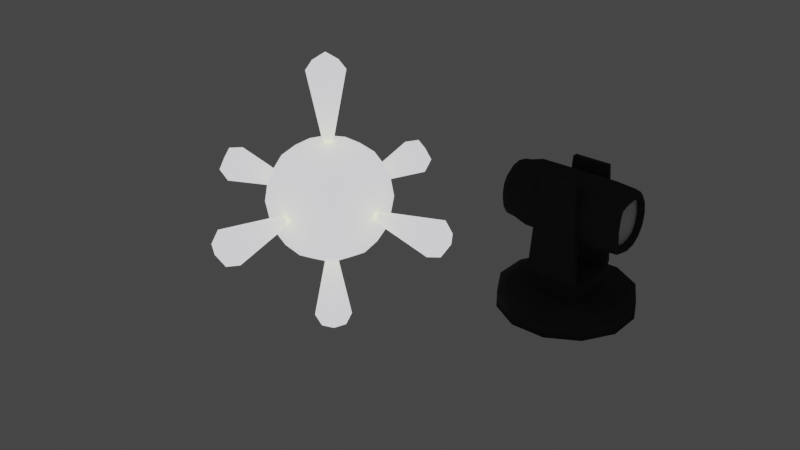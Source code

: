 # Source: lightModels.blend  (saved by Blender 2.91.10; exported with 4.5.12 LTS)
import bpy
from mathutils import Matrix  # noqa: F401  (used for matrix-valued properties, if any)

bpy.ops.wm.read_factory_settings(use_empty=True)
scene = bpy.context.scene
scene.name = 'Scene'

# ---- collections
col_collection = bpy.data.collections.new('Collection'); scene.collection.children.link(col_collection)

# ---- materials (node trees are filled in below, after node groups)
mat_material_003 = bpy.data.materials.new('Material.003')
mat_material_003.surface_render_method = 'BLENDED'
mat_material_003.blend_method = 'BLEND'
mat_material_003.use_transparency_overlap = False
mat_material_003.show_transparent_back = False
mat_material_003.use_transparent_shadow = False
mat_material_003.diffuse_color = (1.0, 0.9323, 0.09136, 0.4571)
mat_material_003.roughness = 1.0
mat_material_003.specular_intensity = 0.0
mat_material_001 = bpy.data.materials.new('Material.001')
mat_material_001.use_transparent_shadow = False
mat_material_001.diffuse_color = (0.05222, 0.05222, 0.05222, 1.0)
mat_material_002 = bpy.data.materials.new('Material.002')
mat_material_002.surface_render_method = 'BLENDED'
mat_material_002.blend_method = 'BLEND'
mat_material_002.use_transparent_shadow = False

# ---- material node trees
mat_material_003.use_nodes = True; mat_material_003.node_tree.nodes.clear()
_N = mat_material_003.node_tree.nodes; _L = mat_material_003.node_tree.links
n0 = _N.new('ShaderNodeBsdfPrincipled'); n0.name = 'Principled BSDF'; n0.location = (10, 300)
n0.distribution = 'GGX'
n0.subsurface_method = 'BURLEY'
n0.inputs[0].default_value = (0.8, 0.7776, 0.03363, 0.5357)
n0.inputs[3].default_value = 1.45
n0.inputs[27].default_value = (0.8941, 0.9004, 1.0, 1.0)
n0.inputs[28].default_value = 1.0
n1 = _N.new('ShaderNodeOutputMaterial'); n1.name = 'Material Output'; n1.location = (300, 300)
_L.new(n0.outputs[0], n1.inputs[0])
n1.is_active_output = True

# ---- world
world_world = bpy.data.worlds.new('World'); scene.world = world_world
world_world.use_nodes = True; world_world.node_tree.nodes.clear()
_N = world_world.node_tree.nodes; _L = world_world.node_tree.links
n0 = _N.new('ShaderNodeOutputWorld'); n0.name = 'World Output'; n0.location = (300, 300)
n1 = _N.new('ShaderNodeBackground'); n1.name = 'Background'; n1.location = (10, 300)
n1.inputs[0].default_value = (0.05088, 0.05088, 0.05088, 1.0)
_L.new(n1.outputs[0], n0.inputs[0])
n0.is_active_output = True
world_world.color = (0.05088, 0.05088, 0.05088)
world_world.use_sun_shadow = False
world_world.sun_shadow_jitter_overblur = 0.0

# ---- meshes
me_cube_001 = bpy.data.meshes.new('Cube.001')
me_cube_001.from_pydata([(-0.6203, -0.6203, -0.6203), (-0.6203, -0.6203, 0.6203), (-0.6203, 0.6203, -0.6203), (-0.6203, 0.6203, 0.6203), (0.6203, -0.6203, -0.6203), (0.6203, -0.6203, 0.6203), (0.6203, 0.6203, -0.6203), (0.6203, 0.6203, 0.6203), (-0.71, 0.3703, -0.71), (-0.756, -3.606e-09, -0.756), (-0.71, -0.3703, -0.71), (-0.71, -0.71, -0.3703), (-0.756, -0.756, -6.033e-09), (-0.71, -0.71, 0.3703), (-0.71, -0.3703, 0.71), (-0.756, -2.89e-09, 0.756), (-0.71, 0.3703, 0.71), (-0.71, 0.71, 0.3703), (-0.756, 0.756, -1.16e-08), (-0.71, 0.71, -0.3703), (0.3703, 0.71, -0.71), (3.34e-09, 0.756, -0.756), (-0.3703, 0.71, -0.71), (-0.3703, 0.71, 0.71), (-1.806e-09, 0.756, 0.756), (0.3703, 0.71, 0.71), (0.71, 0.71, 0.3703), (0.756, 0.756, -1.455e-08), (0.71, 0.71, -0.3703), (0.71, -0.3703, -0.71), (0.756, -7.695e-09, -0.756), (0.71, 0.3703, -0.71), (0.71, 0.3703, 0.71), (0.756, 2.511e-09, 0.756), (0.71, -0.3703, 0.71), (0.71, -0.71, 0.3703), (0.756, -0.756, -1.455e-08), (0.71, -0.71, -0.3703), (-0.3703, -0.71, -0.71), (1.359e-09, -0.756, -0.756), (0.3703, -0.71, -0.71), (0.3703, -0.71, 0.71), (-4.356e-09, -0.756, 0.756), (-0.3703, -0.71, 0.71), (-0.9013, -0.3947, -0.3947), (-0.9674, -0.4157, -1.05e-08), (-0.9013, -0.3947, 0.3947), (-0.9674, -2.919e-08, -0.4157), (-1.039, -4.394e-08, 1.258e-08), (-0.9674, -3.489e-08, 0.4157), (-0.9013, 0.3947, -0.3947), (-0.9674, 0.4157, 8.539e-09), (-0.9013, 0.3947, 0.3947), (-0.3947, 0.9013, -0.3947), (-0.4157, 0.9674, -1.091e-08), (-0.3947, 0.9013, 0.3947), (-1.037e-08, 0.9674, -0.4157), (-7.657e-09, 1.039, 1.009e-08), (-1.816e-08, 0.9674, 0.4157), (0.3947, 0.9013, -0.3947), (0.4157, 0.9674, 4.37e-09), (0.3947, 0.9013, 0.3947), (0.9013, 0.3947, -0.3947), (0.9674, 0.4157, -1.091e-08), (0.9013, 0.3947, 0.3947), (0.9674, 6.877e-09, -0.4157), (1.039, 5.832e-09, 1.009e-08), (0.9674, 1.633e-08, 0.4157), (0.9013, -0.3947, -0.3947), (0.9674, -0.4157, 4.37e-09), (0.9013, -0.3947, 0.3947), (0.3947, -0.9013, -0.3947), (0.4157, -0.9674, -1.091e-08), (0.3947, -0.9013, 0.3947), (8.231e-09, -0.9674, -0.4157), (5.102e-09, -1.039, 1.009e-08), (1.477e-08, -0.9674, 0.4157), (-0.3947, -0.9013, -0.3947), (-0.4157, -0.9674, 6.606e-09), (-0.3947, -0.9013, 0.3947), (-0.3947, 0.3947, -0.9013), (-5.198e-09, 0.4157, -0.9674), (0.3947, 0.3947, -0.9013), (-0.4157, 2.446e-08, -0.9674), (1.912e-09, 1.916e-08, -1.039), (0.4157, 1.133e-08, -0.9674), (-0.3947, -0.3947, -0.9013), (1.787e-08, -0.4157, -0.9674), (0.3947, -0.3947, -0.9013), (0.3947, 0.3947, 0.9013), (6.945e-09, 0.4157, 0.9674), (-0.3947, 0.3947, 0.9013), (0.4157, 2.237e-08, 0.9674), (-2.309e-08, 1.643e-08, 1.039), (-0.4157, 2.105e-08, 0.9674), (0.3947, -0.3947, 0.9013), (-2.685e-08, -0.4157, 0.9674), (-0.3947, -0.3947, 0.9013)], [], [(44, 45, 48, 47), (45, 46, 49, 48), (47, 48, 51, 50), (48, 49, 52, 51), (0, 11, 44, 10), (11, 12, 45, 44), (12, 13, 46, 45), (13, 1, 14, 46), (46, 14, 15, 49), (49, 15, 16, 52), (52, 16, 3, 17), (51, 52, 17, 18), (50, 51, 18, 19), (8, 50, 19, 2), (9, 47, 50, 8), (10, 44, 47, 9), (53, 54, 57, 56), (54, 55, 58, 57), (56, 57, 60, 59), (57, 58, 61, 60), (2, 19, 53, 22), (19, 18, 54, 53), (18, 17, 55, 54), (17, 3, 23, 55), (55, 23, 24, 58), (58, 24, 25, 61), (61, 25, 7, 26), (60, 61, 26, 27), (59, 60, 27, 28), (20, 59, 28, 6), (21, 56, 59, 20), (22, 53, 56, 21), (62, 63, 66, 65), (63, 64, 67, 66), (65, 66, 69, 68), (66, 67, 70, 69), (6, 28, 62, 31), (28, 27, 63, 62), (27, 26, 64, 63), (26, 7, 32, 64), (64, 32, 33, 67), (67, 33, 34, 70), (70, 34, 5, 35), (69, 70, 35, 36), (68, 69, 36, 37), (29, 68, 37, 4), (30, 65, 68, 29), (31, 62, 65, 30), (71, 72, 75, 74), (72, 73, 76, 75), (74, 75, 78, 77), (75, 76, 79, 78), (4, 37, 71, 40), (37, 36, 72, 71), (36, 35, 73, 72), (35, 5, 41, 73), (73, 41, 42, 76), (76, 42, 43, 79), (79, 43, 1, 13), (78, 79, 13, 12), (77, 78, 12, 11), (38, 77, 11, 0), (39, 74, 77, 38), (40, 71, 74, 39), (80, 81, 84, 83), (81, 82, 85, 84), (83, 84, 87, 86), (84, 85, 88, 87), (2, 22, 80, 8), (22, 21, 81, 80), (21, 20, 82, 81), (20, 6, 31, 82), (82, 31, 30, 85), (85, 30, 29, 88), (88, 29, 4, 40), (87, 88, 40, 39), (86, 87, 39, 38), (10, 86, 38, 0), (9, 83, 86, 10), (8, 80, 83, 9), (89, 90, 93, 92), (90, 91, 94, 93), (92, 93, 96, 95), (93, 94, 97, 96), (7, 25, 89, 32), (25, 24, 90, 89), (24, 23, 91, 90), (23, 3, 16, 91), (91, 16, 15, 94), (94, 15, 14, 97), (97, 14, 1, 43), (96, 97, 43, 42), (95, 96, 42, 41), (34, 95, 41, 5), (33, 92, 95, 34), (32, 89, 92, 33)])
me_cube_001.polygons.foreach_set('use_smooth', [True] * 96)
_uv = me_cube_001.uv_layers.new(name='UVMap')
_uv.uv.foreach_set('vector', [0.4375, 0.0625, 0.5, 0.0625, 0.5, 0.125, 0.4375, 0.125, 0.5, 0.0625, 0.5625, 0.0625, 0.5625, 0.125, 0.5, 0.125, 0.4375, 0.125, 0.5, 0.125, 0.5, 0.1875, 0.4375, 0.1875, 0.5, 0.125, 0.5625, 0.125, 0.5625, 0.1875, 0.5, 0.1875, 0.375, 0.0, 0.4375, 0.0, 0.4375, 0.0625, 0.375, 0.0625, 0.4375, 0.0, 0.5, 0.0, 0.5, 0.0625, 0.4375, 0.0625, 0.5, 0.0, 0.5625, 0.0, 0.5625, 0.0625, 0.5, 0.0625, 0.5625, 0.0, 0.625, 0.0, 0.625, 0.0625, 0.5625, 0.0625, 0.5625, 0.0625, 0.625, 0.0625, 0.625, 0.125, 0.5625, 0.125, 0.5625, 0.125, 0.625, 0.125, 0.625, 0.1875, 0.5625, 0.1875, 0.5625, 0.1875, 0.625, 0.1875, 0.625, 0.25, 0.5625, 0.25, 0.5, 0.1875, 0.5625, 0.1875, 0.5625, 0.25, 0.5, 0.25, 0.4375, 0.1875, 0.5, 0.1875, 0.5, 0.25, 0.4375, 0.25, 0.375, 0.1875, 0.4375, 0.1875, 0.4375, 0.25, 0.375, 0.25, 0.375, 0.125, 0.4375, 0.125, 0.4375, 0.1875, 0.375, 0.1875, 0.375, 0.0625, 0.4375, 0.0625, 0.4375, 0.125, 0.375, 0.125, 0.4372, 0.3121, 0.5, 0.3123, 0.5, 0.3733, 0.4349, 0.3722, 0.5, 0.3123, 0.5628, 0.3121, 0.5651, 0.3722, 0.5, 0.3733, 0.4349, 0.3722, 0.5, 0.3733, 0.5, 0.4325, 0.4296, 0.429, 0.5, 0.3733, 0.5651, 0.3722, 0.5704, 0.429, 0.5, 0.4325, 0.375, 0.25, 0.4375, 0.25, 0.4372, 0.3121, 0.3743, 0.3118, 0.4375, 0.25, 0.5, 0.25, 0.5, 0.3123, 0.4372, 0.3121, 0.5, 0.25, 0.5625, 0.25, 0.5628, 0.3121, 0.5, 0.3123, 0.5625, 0.25, 0.625, 0.25, 0.6257, 0.3118, 0.5628, 0.3121, 0.5628, 0.3121, 0.6257, 0.3118, 0.6302, 0.3698, 0.5651, 0.3722, 0.5651, 0.3722, 0.6302, 0.3698, 0.6426, 0.4199, 0.5704, 0.429, 0.5704, 0.429, 0.6426, 0.4199, 0.6667, 0.4583, 0.5745, 0.4871, 0.5, 0.4325, 0.5704, 0.429, 0.5745, 0.4871, 0.5, 0.4931, 0.4296, 0.429, 0.5, 0.4325, 0.5, 0.4931, 0.4255, 0.4871, 0.3574, 0.4199, 0.4296, 0.429, 0.4255, 0.4871, 0.3333, 0.4583, 0.3698, 0.3698, 0.4349, 0.3722, 0.4296, 0.429, 0.3574, 0.4199, 0.3743, 0.3118, 0.4372, 0.3121, 0.4349, 0.3722, 0.3698, 0.3698, 0.4297, 0.5547, 0.5, 0.5577, 0.5, 0.625, 0.4327, 0.625, 0.5, 0.5577, 0.5703, 0.5547, 0.5673, 0.625, 0.5, 0.625, 0.4327, 0.625, 0.5, 0.625, 0.5, 0.6923, 0.4297, 0.6953, 0.5, 0.625, 0.5673, 0.625, 0.5703, 0.6953, 0.5, 0.6923, 0.3333, 0.4583, 0.4255, 0.4871, 0.4297, 0.5547, 0.3621, 0.5505, 0.4255, 0.4871, 0.5, 0.4931, 0.5, 0.5577, 0.4297, 0.5547, 0.5, 0.4931, 0.5745, 0.4871, 0.5703, 0.5547, 0.5, 0.5577, 0.5745, 0.4871, 0.6667, 0.4583, 0.6379, 0.5505, 0.5703, 0.5547, 0.5703, 0.5547, 0.6379, 0.5505, 0.6319, 0.625, 0.5673, 0.625, 0.5673, 0.625, 0.6319, 0.625, 0.6379, 0.6995, 0.5703, 0.6953, 0.5703, 0.6953, 0.6379, 0.6995, 0.6667, 0.7917, 0.5745, 0.7629, 0.5, 0.6923, 0.5703, 0.6953, 0.5745, 0.7629, 0.5, 0.7569, 0.4297, 0.6953, 0.5, 0.6923, 0.5, 0.7569, 0.4255, 0.7629, 0.3621, 0.6995, 0.4297, 0.6953, 0.4255, 0.7629, 0.3333, 0.7917, 0.3681, 0.625, 0.4327, 0.625, 0.4297, 0.6953, 0.3621, 0.6995, 0.3621, 0.5505, 0.4297, 0.5547, 0.4327, 0.625, 0.3681, 0.625, 0.4296, 0.821, 0.5, 0.8175, 0.5, 0.8767, 0.4349, 0.8778, 0.5, 0.8175, 0.5704, 0.821, 0.5651, 0.8778, 0.5, 0.8767, 0.4349, 0.8778, 0.5, 0.8767, 0.5, 0.9377, 0.4372, 0.9379, 0.5, 0.8767, 0.5651, 0.8778, 0.5628, 0.9379, 0.5, 0.9377, 0.3333, 0.7917, 0.4255, 0.7629, 0.4296, 0.821, 0.3574, 0.8301, 0.4255, 0.7629, 0.5, 0.7569, 0.5, 0.8175, 0.4296, 0.821, 0.5, 0.7569, 0.5745, 0.7629, 0.5704, 0.821, 0.5, 0.8175, 0.5745, 0.7629, 0.6667, 0.7917, 0.6426, 0.8301, 0.5704, 0.821, 0.5704, 0.821, 0.6426, 0.8301, 0.6302, 0.8802, 0.5651, 0.8778, 0.5651, 0.8778, 0.6302, 0.8802, 0.6257, 0.9382, 0.5628, 0.9379, 0.5628, 0.9379, 0.6257, 0.9382, 0.625, 1.0, 0.5625, 1.0, 0.5, 0.9377, 0.5628, 0.9379, 0.5625, 1.0, 0.5, 1.0, 0.4372, 0.9379, 0.5, 0.9377, 0.5, 1.0, 0.4375, 1.0, 0.3743, 0.9382, 0.4372, 0.9379, 0.4375, 1.0, 0.375, 1.0, 0.3698, 0.8802, 0.4349, 0.8778, 0.4372, 0.9379, 0.3743, 0.9382, 0.3574, 0.8301, 0.4296, 0.821, 0.4349, 0.8778, 0.3698, 0.8802, 0.1871, 0.5622, 0.2472, 0.5599, 0.2483, 0.625, 0.1873, 0.625, 0.2472, 0.5599, 0.304, 0.5546, 0.3075, 0.625, 0.2483, 0.625, 0.1873, 0.625, 0.2483, 0.625, 0.2472, 0.6901, 0.1871, 0.6878, 0.2483, 0.625, 0.3075, 0.625, 0.304, 0.6954, 0.2472, 0.6901, 0.125, 0.5, 0.1868, 0.4993, 0.1871, 0.5622, 0.125, 0.5625, 0.1868, 0.4993, 0.2448, 0.4948, 0.2472, 0.5599, 0.1871, 0.5622, 0.2448, 0.4948, 0.2949, 0.4824, 0.304, 0.5546, 0.2472, 0.5599, 0.2949, 0.4824, 0.3333, 0.4583, 0.3621, 0.5505, 0.304, 0.5546, 0.304, 0.5546, 0.3621, 0.5505, 0.3681, 0.625, 0.3075, 0.625, 0.3075, 0.625, 0.3681, 0.625, 0.3621, 0.6995, 0.304, 0.6954, 0.304, 0.6954, 0.3621, 0.6995, 0.3333, 0.7917, 0.2949, 0.7676, 0.2472, 0.6901, 0.304, 0.6954, 0.2949, 0.7676, 0.2448, 0.7552, 0.1871, 0.6878, 0.2472, 0.6901, 0.2448, 0.7552, 0.1868, 0.7507, 0.125, 0.6875, 0.1871, 0.6878, 0.1868, 0.7507, 0.125, 0.75, 0.125, 0.625, 0.1873, 0.625, 0.1871, 0.6878, 0.125, 0.6875, 0.125, 0.5625, 0.1871, 0.5622, 0.1873, 0.625, 0.125, 0.625, 0.696, 0.5546, 0.7528, 0.5599, 0.7517, 0.625, 0.6925, 0.625, 0.7528, 0.5599, 0.8129, 0.5622, 0.8127, 0.625, 0.7517, 0.625, 0.6925, 0.625, 0.7517, 0.625, 0.7528, 0.6901, 0.696, 0.6954, 0.7517, 0.625, 0.8127, 0.625, 0.8129, 0.6878, 0.7528, 0.6901, 0.6667, 0.4583, 0.7051, 0.4824, 0.696, 0.5546, 0.6379, 0.5505, 0.7051, 0.4824, 0.7552, 0.4948, 0.7528, 0.5599, 0.696, 0.5546, 0.7552, 0.4948, 0.8132, 0.4993, 0.8129, 0.5622, 0.7528, 0.5599, 0.8132, 0.4993, 0.875, 0.5, 0.875, 0.5625, 0.8129, 0.5622, 0.8129, 0.5622, 0.875, 0.5625, 0.875, 0.625, 0.8127, 0.625, 0.8127, 0.625, 0.875, 0.625, 0.875, 0.6875, 0.8129, 0.6878, 0.8129, 0.6878, 0.875, 0.6875, 0.875, 0.75, 0.8132, 0.7507, 0.7528, 0.6901, 0.8129, 0.6878, 0.8132, 0.7507, 0.7552, 0.7552, 0.696, 0.6954, 0.7528, 0.6901, 0.7552, 0.7552, 0.7051, 0.7676, 0.6379, 0.6995, 0.696, 0.6954, 0.7051, 0.7676, 0.6667, 0.7917, 0.6319, 0.625, 0.6925, 0.625, 0.696, 0.6954, 0.6379, 0.6995, 0.6379, 0.5505, 0.696, 0.5546, 0.6925, 0.625, 0.6319, 0.625])
me_cube_001.materials.append(mat_material_003)
me_cube_001.use_remesh_fix_poles = True
me_cube_001.use_remesh_preserve_attributes = False
me_cube_001.use_mirror_vertex_groups = False
me_cube_001.update()
me_cube_006 = bpy.data.meshes.new('Cube.006')
me_cube_006.from_pydata([(-0.08756, -0.08756, 0.03771), (-0.2678, -0.2678, 1.355), (-0.08756, 0.08756, 0.03771), (0.08756, -0.08756, 0.03771), (0.2678, -0.2678, 1.355), (0.08756, 0.08756, 0.03771), (0.2678, 0.2678, 1.355), (-0.2678, 0.2678, 1.355), (-0.1015, -9.691e-09, 0.008897), (4.865e-08, -0.1015, 0.008897), (0.1015, -1.249e-08, 0.008897), (5.218e-08, 0.1015, 0.008897), (-4.657e-10, 0.3468, 1.466), (0.3468, -7.218e-09, 1.466), (-0.3468, 6.985e-10, 1.466), (-8.848e-09, -0.3468, 1.466), (0.0, 1.63e-09, 1.698), (3.078e-08, -9.118e-09, -0.2086)], [], [(17, 9, 0, 8), (0, 9, 15, 1), (14, 8, 0, 1), (4, 15, 9, 3), (11, 12, 6, 5), (6, 12, 16, 13), (12, 7, 14, 16), (17, 10, 3, 9), (4, 3, 10, 13), (6, 13, 10, 5), (11, 17, 8, 2), (2, 8, 14, 7), (4, 13, 16, 15), (16, 14, 1, 15), (17, 11, 5, 10), (7, 12, 11, 2)])
me_cube_006.polygons.foreach_set('use_smooth', [True] * 16)
_uv = me_cube_006.uv_layers.new(name='UVMap')
_uv.uv.foreach_set('vector', [0.75, 0.625, 0.75, 0.6739, 0.7836, 0.6564, 0.8026, 0.625, 0.8287, 0.7555, 0.75, 0.6739, 0.75, 0.7012, 0.8125, 0.6875, 0.8262, 0.625, 0.8026, 0.625, 0.7836, 0.6564, 0.8125, 0.6875, 0.6875, 0.6875, 0.75, 0.7012, 0.75, 0.6776, 0.7186, 0.6586, 0.75, 0.5761, 0.75, 0.5488, 0.6875, 0.5625, 0.6713, 0.4945, 0.6875, 0.5625, 0.75, 0.5488, 0.75, 0.625, 0.6738, 0.625, 0.75, 0.5488, 0.8125, 0.5625, 0.8262, 0.625, 0.75, 0.625, 0.75, 0.625, 0.7011, 0.625, 0.7186, 0.6586, 0.75, 0.6776, 0.6875, 0.6875, 0.6195, 0.7037, 0.7011, 0.625, 0.6738, 0.625, 0.6875, 0.5625, 0.6738, 0.625, 0.6974, 0.625, 0.7164, 0.5936, 0.75, 0.5724, 0.75, 0.625, 0.7989, 0.625, 0.7814, 0.5914, 0.8805, 0.5463, 0.7989, 0.625, 0.8262, 0.625, 0.8125, 0.5625, 0.6875, 0.6875, 0.6738, 0.625, 0.75, 0.625, 0.75, 0.7012, 0.75, 0.625, 0.8262, 0.625, 0.8125, 0.6875, 0.75, 0.7012, 0.75, 0.625, 0.75, 0.5761, 0.7164, 0.5936, 0.6974, 0.625, 0.8125, 0.5625, 0.75, 0.5488, 0.75, 0.5724, 0.7814, 0.5914])
me_cube_006.materials.append(mat_material_003)
me_cube_006.use_remesh_fix_poles = True
me_cube_006.use_remesh_preserve_attributes = False
me_cube_006.use_mirror_vertex_groups = False
me_cube_006.update()
me_cylinder = bpy.data.meshes.new('Cylinder')
me_cylinder.from_pydata([(-0.2561, 0.9667, -0.1039), (0.2616, 0.9652, -0.1039), (0.7091, 0.7051, -0.1039), (0.9667, 0.2561, -0.1039), (0.9652, -0.2616, -0.1039), (0.7051, -0.7091, -0.1039), (0.2561, -0.9667, -0.1039), (-0.2616, -0.9652, -0.1039), (-0.7091, -0.7051, -0.1039), (-0.9667, -0.2561, -0.1039), (-0.9652, 0.2616, -0.1039), (-0.7051, 0.7091, -0.1039), (0.3777, 0.3525, 1.0), (0.3757, -0.3546, 1.0), (-0.3757, 0.3546, 1.0), (-0.3777, -0.3525, 1.0), (-0.3777, -0.3525, 1.465), (-0.3757, 0.3546, 1.465), (0.3777, 0.3525, 1.465), (0.3757, -0.3546, 1.465), (-0.3757, 0.3546, 1.931), (0.3777, 0.3525, 1.931), (0.3757, -0.3546, 1.931), (-0.3777, -0.3525, 1.931), (-0.3753, 0.3896, 2.196), (0.378, 0.3878, 2.196), (-0.378, -0.3878, 2.196), (0.3753, -0.3896, 2.196), (-0.3782, -0.4708, 2.196), (-0.3751, 0.4726, 2.196), (0.3751, -0.4726, 2.196), (0.3782, 0.4708, 2.196), (-0.2726, 0.3691, 7.602), (0.2745, 0.3675, 7.602), (-0.2745, -0.3675, 7.602), (0.2726, -0.3691, 7.602), (-0.2724, 0.4478, 7.602), (0.2747, 0.446, 7.602), (-0.2747, -0.446, 7.602), (0.2724, -0.4478, 7.602), (-0.2561, 0.9667, 0.8618), (-0.2874, 0.8064, 1.0), (0.292, 0.8047, 1.0), (0.2616, 0.9652, 0.8618), (0.6159, 0.6158, 1.0), (0.7091, 0.7051, 0.8618), (0.8079, 0.2821, 1.0), (0.9667, 0.2561, 0.8618), (0.8063, -0.2866, 1.0), (0.9652, -0.2616, 0.8618), (0.6124, -0.6193, 1.0), (0.7051, -0.7091, 0.8618), (0.2874, -0.8064, 1.0), (0.2561, -0.9667, 0.8618), (-0.292, -0.8047, 1.0), (-0.2616, -0.9652, 0.8618), (-0.6159, -0.6158, 1.0), (-0.7091, -0.7051, 0.8618), (-0.8079, -0.2821, 1.0), (-0.9667, -0.2561, 0.8618), (-0.8063, 0.2866, 1.0), (-0.9652, 0.2616, 0.8618), (-0.6124, 0.6193, 1.0), (-0.7051, 0.7091, 0.8618)], [], [(11, 63, 40, 0), (44, 42, 12, 46), (3, 47, 49, 4), (46, 12, 13, 48), (48, 13, 52, 50), (6, 53, 55, 7), (13, 15, 54, 52), (15, 58, 56, 54), (9, 59, 61, 10), (14, 60, 58, 15), (2, 45, 47, 3), (41, 62, 60, 14), (0, 1, 2, 3, 4, 5, 6, 7, 8, 9, 10, 11), (0, 40, 43, 1), (1, 43, 45, 2), (4, 49, 51, 5), (19, 18, 21, 22), (10, 61, 63, 11), (5, 51, 53, 6), (7, 55, 57, 8), (8, 57, 59, 9), (13, 12, 18, 19), (22, 23, 26, 27), (20, 21, 25, 24), (17, 16, 23, 20), (15, 13, 19, 16), (12, 14, 17, 18), (14, 15, 16, 17), (21, 20, 23, 22), (16, 19, 30, 28), (18, 17, 29, 31), (17, 20, 24, 29), (19, 22, 27, 30), (21, 18, 31, 25), (23, 16, 28, 26), (28, 30, 39, 38), (25, 31, 37, 33), (32, 33, 37, 36), (35, 34, 38, 39), (24, 25, 33, 32), (29, 24, 32, 36), (31, 29, 36, 37), (26, 28, 38, 34), (27, 26, 34, 35), (30, 27, 35, 39), (43, 40, 41, 42), (45, 43, 42, 44), (47, 45, 44, 46), (49, 47, 46, 48), (51, 49, 48, 50), (53, 51, 50, 52), (55, 53, 52, 54), (57, 55, 54, 56), (59, 57, 56, 58), (61, 59, 58, 60), (63, 61, 60, 62), (40, 63, 62, 41), (42, 41, 14, 12)])
me_cylinder.polygons.foreach_set('use_smooth', [1, 0, 1, 0, 0, 1, 0, 0, 1, 0, 1, 0, 0, 1, 1, 1, 0, 1, 1, 1, 1, 0, 0, 0, 0, 0, 0, 0, 0, 0, 0, 0, 0, 0, 0, 0, 0, 0, 0, 0, 0, 0, 0, 0, 0, 1, 1, 1, 1, 1, 1, 1, 1, 1, 1, 1, 1, 0])
_uv = me_cylinder.uv_layers.new(name='UVMap')
_uv.uv.foreach_set('vector', [0.08333, 0.724, 0.08333, 0.9655, 7.451e-08, 0.9655, 7.451e-08, 0.724, 0.8024, 1.0, 0.8512, 1.0, 0.6667, 1.0, 0.7275, 1.0, 0.75, 0.724, 0.75, 0.9655, 0.6667, 0.9655, 0.6667, 0.724, 0.7275, 1.0, 0.6667, 1.0, 0.5833, 1.0, 0.6442, 1.0, 0.6442, 1.0, 0.5833, 1.0, 0.5218, 1.0, 0.5824, 1.0, 0.5, 0.724, 0.5, 0.9655, 0.4167, 0.9655, 0.4167, 0.724, 0.5833, 1.0, 0.5, 1.0, 0.4385, 1.0, 0.5218, 1.0, 0.3333, 1.0, 0.2725, 1.0, 0.3343, 1.0, 0.3948, 1.0, 0.25, 0.724, 0.25, 0.9655, 0.1667, 0.9655, 0.1667, 0.724, 0.25, 1.0, 0.1891, 1.0, 0.2725, 1.0, 0.3333, 1.0, 0.8333, 0.724, 0.8333, 0.9655, 0.75, 0.9655, 0.75, 0.724, 0.06547, 1.0, 0.1142, 1.0, 0.1891, 1.0, 0.25, 1.0, 0.75, 0.49, 0.87, 0.4578, 0.9578, 0.37, 0.99, 0.25, 0.9578, 0.13, 0.87, 0.04215, 0.75, 0.01, 0.63, 0.04215, 0.5422, 0.13, 0.51, 0.25, 0.5422, 0.37, 0.63, 0.4578, 1.0, 0.724, 1.0, 0.9655, 0.9167, 0.9655, 0.9167, 0.724, 0.9167, 0.724, 0.9167, 0.9655, 0.8333, 0.9655, 0.8333, 0.724, 0.6667, 0.724, 0.6667, 0.9655, 0.5833, 0.9655, 0.5833, 0.724, 0.5833, 1.0, 0.6667, 1.0, 0.6667, 1.0, 0.5833, 1.0, 0.1667, 0.724, 0.1667, 0.9655, 0.08333, 0.9655, 0.08333, 0.724, 0.5833, 0.724, 0.5833, 0.9655, 0.5, 0.9655, 0.5, 0.724, 0.4167, 0.724, 0.4167, 0.9655, 0.3333, 0.9655, 0.3333, 0.724, 0.3333, 0.724, 0.3333, 0.9655, 0.25, 0.9655, 0.25, 0.724, 0.5833, 1.0, 0.6667, 1.0, 0.6667, 1.0, 0.5833, 1.0, 0.5833, 1.0, 0.5, 1.0, 0.5, 1.0, 0.5833, 1.0, 0.5833, 1.0, 0.6667, 1.0, 0.6667, 1.0, 0.5833, 1.0, 0.25, 1.0, 0.3333, 1.0, 0.3333, 1.0, 0.25, 1.0, 0.5, 1.0, 0.5833, 1.0, 0.5833, 1.0, 0.5, 1.0, 0.6667, 1.0, 0.5833, 1.0, 0.5833, 1.0, 0.6667, 1.0, 0.25, 1.0, 0.3333, 1.0, 0.3333, 1.0, 0.25, 1.0, 0.6667, 1.0, 0.5833, 1.0, 0.5, 1.0, 0.5833, 1.0, 0.5, 1.0, 0.5833, 1.0, 0.5833, 1.0, 0.5, 1.0, 0.6667, 1.0, 0.5833, 1.0, 0.5833, 1.0, 0.6667, 1.0, 0.25, 1.0, 0.25, 1.0, 0.25, 1.0, 0.25, 1.0, 0.5833, 1.0, 0.5833, 1.0, 0.5833, 1.0, 0.5833, 1.0, 0.6667, 1.0, 0.6667, 1.0, 0.6667, 1.0, 0.6667, 1.0, 0.3333, 1.0, 0.3333, 1.0, 0.3333, 1.0, 0.3333, 1.0, 0.5, 1.0, 0.5833, 1.0, 0.5833, 1.0, 0.5, 1.0, 0.6667, 1.0, 0.6667, 1.0, 0.6667, 1.0, 0.6667, 1.0, 0.5833, 1.0, 0.6667, 1.0, 0.6667, 1.0, 0.5833, 1.0, 0.5833, 1.0, 0.5, 1.0, 0.5, 1.0, 0.5833, 1.0, 0.5833, 1.0, 0.6667, 1.0, 0.6667, 1.0, 0.5833, 1.0, 0.25, 1.0, 0.25, 1.0, 0.25, 1.0, 0.25, 1.0, 0.6667, 1.0, 0.5833, 1.0, 0.5833, 1.0, 0.6667, 1.0, 0.3333, 1.0, 0.3333, 1.0, 0.3333, 1.0, 0.3333, 1.0, 0.5833, 1.0, 0.5, 1.0, 0.5, 1.0, 0.5833, 1.0, 0.5833, 1.0, 0.5833, 1.0, 0.5833, 1.0, 0.5833, 1.0, 0.9167, 0.9655, 1.0, 0.9655, 0.8909, 1.0, 0.8512, 1.0, 0.8333, 0.9655, 0.9167, 0.9655, 0.8512, 1.0, 0.8024, 1.0, 0.75, 0.9655, 0.8333, 0.9655, 0.8024, 1.0, 0.7275, 1.0, 0.6667, 0.9655, 0.75, 0.9655, 0.7275, 1.0, 0.6442, 1.0, 0.5833, 0.9655, 0.6667, 0.9655, 0.6442, 1.0, 0.5824, 1.0, 0.5, 0.9655, 0.5833, 0.9655, 0.5824, 1.0, 0.5218, 1.0, 0.4167, 0.9655, 0.5, 0.9655, 0.5218, 1.0, 0.4385, 1.0, 0.3333, 0.9655, 0.4167, 0.9655, 0.3948, 1.0, 0.3343, 1.0, 0.25, 0.9655, 0.3333, 0.9655, 0.3343, 1.0, 0.2725, 1.0, 0.1667, 0.9655, 0.25, 0.9655, 0.2725, 1.0, 0.1891, 1.0, 0.08333, 0.9655, 0.1667, 0.9655, 0.1891, 1.0, 0.1142, 1.0, 7.451e-08, 0.9655, 0.08333, 0.9655, 0.1142, 1.0, 0.06547, 1.0, 0.8512, 1.0, 0.8909, 1.0, 0.5833, 1.0, 0.6667, 1.0])
me_cylinder.materials.append(mat_material_001)
me_cylinder.materials.append(mat_material_002)
me_cylinder.use_remesh_fix_poles = True
me_cylinder.use_remesh_preserve_attributes = False
me_cylinder.use_mirror_vertex_groups = False
me_cylinder.update()
me_cylinder_001 = bpy.data.meshes.new('Cylinder.001')
me_cylinder_001.from_pydata([(0.8929, 0.2589, 0.2708), (0.8929, 0.2574, -0.2715), (0.8929, -0.2583, -0.27), (0.8929, -0.2568, 0.2723), (0.5375, -0.2867, 0.3478), (0.5375, 0.289, 0.3459), (0.5375, 0.2873, -0.347), (0.5375, -0.2884, -0.3451), (-0.6349, 0.289, 0.3459), (-0.6349, 0.2873, -0.347), (-0.6349, -0.2867, 0.3478), (-0.6349, -0.2884, -0.3451), (0.8975, 0.3034, 0.1645), (0.8998, 0.3278, -0.0005229), (0.8975, 0.3025, -0.1654), (0.8975, 0.1552, -0.3161), (0.8998, -0.0006663, -0.3396), (0.8975, -0.1564, -0.3152), (0.8975, 0.1569, 0.316), (0.8998, 0.00126, 0.3404), (0.8975, -0.1546, 0.3169), (0.8975, -0.3019, 0.1662), (0.8998, -0.3272, 0.001333), (0.8975, -0.3028, -0.1637), (0.6779, -0.3116, 0.3409), (0.8251, -0.3137, 0.3324), (0.8757, -0.2879, 0.3051), (-0.8011, 0.273, 0.3087), (-0.9066, 0.2738, 0.2962), (-0.9711, 0.2084, 0.2174), (-0.8011, 0.2714, -0.3095), (-0.9066, 0.2722, -0.297), (-0.9711, 0.2072, -0.2182), (0.6779, -0.3135, -0.3383), (0.8251, -0.3156, -0.3298), (0.8757, -0.2896, -0.3027), (-0.3663, -0.2876, 0.3489), (-0.0486, -0.2879, 0.3492), (0.269, -0.2876, 0.3489), (0.8757, 0.2902, 0.3035), (0.8251, 0.3162, 0.3306), (0.6779, 0.3141, 0.3391), (0.8757, 0.2885, -0.3043), (0.8251, 0.3143, -0.3315), (0.6779, 0.3122, -0.3401), (-0.3663, -0.2893, -0.3462), (-0.0486, -0.2897, -0.3465), (0.269, -0.2893, -0.3462), (0.5375, 0.1793, -0.4439), (0.5375, -0.001054, -0.4763), (0.5375, -0.1813, -0.4428), (0.5375, -0.3712, -0.189), (0.5375, -0.3994, 0.001703), (0.5375, -0.3702, 0.1922), (0.5375, 0.3717, 0.1898), (0.5375, 0.4, -0.0008925), (0.5375, 0.3708, -0.1914), (0.5375, -0.1787, 0.4447), (0.5375, 0.001648, 0.4771), (0.5375, 0.1819, 0.4437), (0.269, 0.2899, 0.347), (-0.0486, 0.2903, 0.3473), (-0.3663, 0.2899, 0.347), (0.269, 0.2882, -0.3481), (-0.0486, 0.2885, -0.3484), (-0.3663, 0.2882, -0.3481), (-0.9711, -0.2064, 0.2185), (-0.9066, -0.2716, 0.2978), (-0.8011, -0.2708, 0.3103), (-0.9711, -0.2077, -0.217), (-0.9066, -0.2733, -0.2954), (-0.8011, -0.2724, -0.3079), (-0.6349, -0.1787, 0.4447), (-0.6349, 0.001648, 0.4771), (-0.6349, 0.1819, 0.4437), (-0.6349, 0.3717, 0.1898), (-0.6349, 0.4, -0.0008925), (-0.6349, 0.3708, -0.1914), (-0.6349, -0.3712, -0.189), (-0.6349, -0.3994, 0.001703), (-0.6349, -0.3702, 0.1922), (-0.6349, 0.1793, -0.4439), (-0.6349, -0.001054, -0.4763), (-0.6349, -0.1813, -0.4428), (-0.9736, -0.151, -0.1537), (-0.9745, -0.1634, 0.0006232), (-0.9736, -0.1501, 0.1549), (-0.9745, -0.0001002, -0.1658), (-0.9755, 0.0003699, 0.000159), (-0.9745, 0.00084, 0.1661), (-0.9736, 0.1508, -0.1546), (-0.9745, 0.1642, -0.0003052), (-0.9736, 0.1517, 0.1541), (0.6775, 0.1779, 0.4345), (0.6774, 0.00162, 0.4672), (0.6775, -0.1749, 0.4355), (0.8254, 0.1736, 0.424), (0.8257, 0.001588, 0.4561), (0.8254, -0.1706, 0.425), (0.8769, 0.161, 0.3866), (0.878, 0.001474, 0.4157), (0.8769, -0.1582, 0.3875), (0.6783, 0.4032, -0.1878), (0.6785, 0.435, -0.0008656), (0.6783, 0.4042, 0.1863), (0.8254, 0.4059, -0.1829), (0.8257, 0.438, -0.0008351), (0.8254, 0.4069, 0.1814), (0.8769, 0.3702, -0.1697), (0.878, 0.3994, -0.0007259), (0.8769, 0.3711, 0.1684), (0.6783, -0.4026, 0.1886), (0.6785, -0.4344, 0.001676), (0.6783, -0.4036, -0.1854), (0.8254, -0.4053, 0.1837), (0.8257, -0.4374, 0.001645), (0.8254, -0.4063, -0.1806), (0.8769, -0.3696, 0.1705), (0.878, -0.3988, 0.001536), (0.8769, -0.3705, -0.1676), (0.6775, -0.1773, -0.4337), (0.6774, -0.001026, -0.4664), (0.6775, 0.1755, -0.4347), (0.8254, -0.173, -0.4232), (0.8257, -0.0009942, -0.4553), (0.8254, 0.1712, -0.4242), (0.8769, -0.1604, -0.3858), (0.878, -0.0008796, -0.4149), (0.8769, 0.1588, -0.3867), (-0.3663, -0.1819, -0.4442), (-0.3663, -0.001058, -0.4778), (-0.3663, 0.1799, -0.4452), (-0.0486, -0.1821, -0.4447), (-0.0486, -0.001059, -0.4783), (-0.0486, 0.1801, -0.4457), (0.269, -0.1819, -0.4442), (0.269, -0.001058, -0.4778), (0.269, 0.1799, -0.4452), (-0.3663, -0.3714, 0.1928), (-0.3663, -0.4007, 0.001707), (-0.3663, -0.3724, -0.1896), (-0.0486, -0.3718, 0.193), (-0.0486, -0.4011, 0.001708), (-0.0486, -0.3727, -0.1897), (0.269, -0.3714, 0.1928), (0.269, -0.4007, 0.001707), (0.269, -0.3724, -0.1896), (-0.3663, 0.372, -0.192), (-0.3663, 0.4013, -0.0008967), (-0.3663, 0.3729, 0.1904), (-0.0486, 0.3724, -0.1922), (-0.0486, 0.4017, -0.000898), (-0.0486, 0.3733, 0.1906), (0.269, 0.372, -0.192), (0.269, 0.4013, -0.0008967), (0.269, 0.3729, 0.1904), (-0.3663, 0.1825, 0.445), (-0.3663, 0.001652, 0.4786), (-0.3663, -0.1793, 0.446), (-0.0486, 0.1826, 0.4455), (-0.0486, 0.001653, 0.4791), (-0.0486, -0.1795, 0.4465), (0.269, 0.1825, 0.445), (0.269, 0.001652, 0.4786), (0.269, -0.1793, 0.446), (-0.972, 0.1172, 0.2743), (-0.9726, 0.001206, 0.2953), (-0.972, -0.1149, 0.275), (-0.9069, 0.156, 0.3817), (-0.9072, 0.001461, 0.4112), (-0.9069, -0.1532, 0.3826), (-0.8012, 0.1523, 0.3984), (-0.8013, 0.001512, 0.4292), (-0.8012, -0.1495, 0.3993), (-0.972, 0.2628, -0.123), (-0.9726, 0.2836, -0.0006436), (-0.972, 0.2635, 0.1219), (-0.9069, 0.3526, -0.1637), (-0.9072, 0.3807, -0.0007115), (-0.9069, 0.3535, 0.1624), (-0.8012, 0.345, -0.1701), (-0.8013, 0.3724, -0.0007603), (-0.8012, 0.3458, 0.1688), (-0.972, -0.262, 0.1233), (-0.9726, -0.2829, 0.0009616), (-0.972, -0.2627, -0.1215), (-0.9069, -0.352, 0.1645), (-0.9072, -0.3801, 0.001522), (-0.9069, -0.3529, -0.1616), (-0.8012, -0.3444, 0.1709), (-0.8013, -0.3718, 0.001571), (-0.8012, -0.3452, -0.168), (-0.972, -0.1164, -0.274), (-0.9726, -0.0004663, -0.2949), (-0.972, 0.1156, -0.2747), (-0.9069, -0.1554, -0.3809), (-0.9072, -0.000867, -0.4104), (-0.9069, 0.1538, -0.3818), (-0.8012, -0.1517, -0.3976), (-0.8013, -0.000918, -0.4284), (-0.8012, 0.1501, -0.3985), (0.7887, 0.259, 0.2709), (0.7932, 0.3035, 0.1646), (0.7955, 0.3279, -0.0004473), (0.7932, 0.3026, -0.1653), (0.7887, 0.2575, -0.2714), (0.7932, 0.1553, -0.316), (0.7955, -0.0005715, -0.3395), (0.7932, -0.1563, -0.3151), (0.7887, -0.2582, -0.2699), (0.7932, 0.157, 0.3161), (0.7955, 0.001355, 0.3405), (0.7932, -0.1545, 0.317), (0.7887, -0.2567, 0.2724), (0.7932, -0.3018, 0.1663), (0.7955, -0.3271, 0.001409), (0.7932, -0.3027, -0.1636), (0.803, 0.1841, -0.1939), (0.8063, 0.218, -0.0001358), (0.803, 0.1852, 0.1938), (0.8063, -0.000244, -0.2239), (0.8091, -0.008694, -0.04345), (0.8063, 0.001028, 0.2249), (0.803, -0.1845, -0.1928), (0.8063, -0.2172, 0.001097), (0.803, -0.1834, 0.1948)], [], [(12, 0, 201, 202), (2, 17, 208, 209), (22, 23, 216, 215), (17, 16, 207, 208), (21, 22, 215, 214), (16, 15, 206, 207), (3, 21, 214, 213), (15, 1, 205, 206), (20, 3, 213, 212), (1, 14, 204, 205), (19, 20, 212, 211), (14, 13, 203, 204), (18, 19, 211, 210), (13, 12, 202, 203), (0, 18, 210, 201), (23, 2, 209, 216), (93, 94, 97, 96), (94, 95, 98, 97), (96, 97, 100, 99), (97, 98, 101, 100), (5, 59, 93, 41), (59, 58, 94, 93), (58, 57, 95, 94), (57, 4, 24, 95), (95, 24, 25, 98), (98, 25, 26, 101), (101, 26, 3, 20), (100, 101, 20, 19), (99, 100, 19, 18), (39, 99, 18, 0), (40, 96, 99, 39), (41, 93, 96, 40), (102, 103, 106, 105), (103, 104, 107, 106), (105, 106, 109, 108), (106, 107, 110, 109), (6, 56, 102, 44), (56, 55, 103, 102), (55, 54, 104, 103), (54, 5, 41, 104), (104, 41, 40, 107), (107, 40, 39, 110), (110, 39, 0, 12), (109, 110, 12, 13), (108, 109, 13, 14), (42, 108, 14, 1), (43, 105, 108, 42), (44, 102, 105, 43), (111, 112, 115, 114), (112, 113, 116, 115), (114, 115, 118, 117), (115, 116, 119, 118), (4, 53, 111, 24), (53, 52, 112, 111), (52, 51, 113, 112), (51, 7, 33, 113), (113, 33, 34, 116), (116, 34, 35, 119), (119, 35, 2, 23), (118, 119, 23, 22), (117, 118, 22, 21), (26, 117, 21, 3), (25, 114, 117, 26), (24, 111, 114, 25), (120, 121, 124, 123), (121, 122, 125, 124), (123, 124, 127, 126), (124, 125, 128, 127), (7, 50, 120, 33), (50, 49, 121, 120), (49, 48, 122, 121), (48, 6, 44, 122), (122, 44, 43, 125), (125, 43, 42, 128), (128, 42, 1, 15), (127, 128, 15, 16), (126, 127, 16, 17), (35, 126, 17, 2), (34, 123, 126, 35), (33, 120, 123, 34), (129, 130, 133, 132), (130, 131, 134, 133), (132, 133, 136, 135), (133, 134, 137, 136), (11, 83, 129, 45), (83, 82, 130, 129), (82, 81, 131, 130), (81, 9, 65, 131), (131, 65, 64, 134), (134, 64, 63, 137), (137, 63, 6, 48), (136, 137, 48, 49), (135, 136, 49, 50), (47, 135, 50, 7), (46, 132, 135, 47), (45, 129, 132, 46), (138, 139, 142, 141), (139, 140, 143, 142), (141, 142, 145, 144), (142, 143, 146, 145), (10, 80, 138, 36), (80, 79, 139, 138), (79, 78, 140, 139), (78, 11, 45, 140), (140, 45, 46, 143), (143, 46, 47, 146), (146, 47, 7, 51), (145, 146, 51, 52), (144, 145, 52, 53), (38, 144, 53, 4), (37, 141, 144, 38), (36, 138, 141, 37), (147, 148, 151, 150), (148, 149, 152, 151), (150, 151, 154, 153), (151, 152, 155, 154), (9, 77, 147, 65), (77, 76, 148, 147), (76, 75, 149, 148), (75, 8, 62, 149), (149, 62, 61, 152), (152, 61, 60, 155), (155, 60, 5, 54), (154, 155, 54, 55), (153, 154, 55, 56), (63, 153, 56, 6), (64, 150, 153, 63), (65, 147, 150, 64), (156, 157, 160, 159), (157, 158, 161, 160), (159, 160, 163, 162), (160, 161, 164, 163), (8, 74, 156, 62), (74, 73, 157, 156), (73, 72, 158, 157), (72, 10, 36, 158), (158, 36, 37, 161), (161, 37, 38, 164), (164, 38, 4, 57), (163, 164, 57, 58), (162, 163, 58, 59), (60, 162, 59, 5), (61, 159, 162, 60), (62, 156, 159, 61), (165, 166, 169, 168), (166, 167, 170, 169), (168, 169, 172, 171), (169, 170, 173, 172), (192, 69, 185, 84), (193, 192, 84, 87), (194, 193, 87, 90), (32, 194, 90, 174), (167, 66, 67, 170), (170, 67, 68, 173), (173, 68, 10, 72), (172, 173, 72, 73), (171, 172, 73, 74), (27, 171, 74, 8), (28, 168, 171, 27), (29, 165, 168, 28), (174, 175, 178, 177), (175, 176, 179, 178), (177, 178, 181, 180), (178, 179, 182, 181), (84, 185, 184, 85), (87, 84, 85, 88), (90, 87, 88, 91), (174, 90, 91, 175), (176, 29, 28, 179), (179, 28, 27, 182), (182, 27, 8, 75), (181, 182, 75, 76), (180, 181, 76, 77), (30, 180, 77, 9), (31, 177, 180, 30), (32, 174, 177, 31), (183, 184, 187, 186), (184, 185, 188, 187), (186, 187, 190, 189), (187, 188, 191, 190), (85, 184, 183, 86), (88, 85, 86, 89), (91, 88, 89, 92), (175, 91, 92, 176), (185, 69, 70, 188), (188, 70, 71, 191), (191, 71, 11, 78), (190, 191, 78, 79), (189, 190, 79, 80), (68, 189, 80, 10), (67, 186, 189, 68), (66, 183, 186, 67), (192, 193, 196, 195), (193, 194, 197, 196), (195, 196, 199, 198), (196, 197, 200, 199), (86, 183, 66, 167), (89, 86, 167, 166), (92, 89, 166, 165), (176, 92, 165, 29), (194, 32, 31, 197), (197, 31, 30, 200), (200, 30, 9, 81), (199, 200, 81, 82), (198, 199, 82, 83), (71, 198, 83, 11), (70, 195, 198, 71), (69, 192, 195, 70), (217, 218, 221, 220), (218, 219, 222, 221), (220, 221, 224, 223), (221, 222, 225, 224), (205, 204, 217, 206), (204, 203, 218, 217), (203, 202, 219, 218), (202, 201, 210, 219), (219, 210, 211, 222), (222, 211, 212, 225), (225, 212, 213, 214), (224, 225, 214, 215), (223, 224, 215, 216), (208, 223, 216, 209), (207, 220, 223, 208), (206, 217, 220, 207)])
me_cylinder_001.polygons.foreach_set('use_smooth', [True] * 224)
me_cylinder_001.polygons.foreach_set('material_index', [0, 0, 0, 0, 0, 0, 0, 0, 0, 0, 0, 0, 0, 0, 0, 0, 0, 0, 0, 0, 0, 0, 0, 0, 0, 0, 0, 0, 0, 0, 0, 0, 0, 0, 0, 0, 0, 0, 0, 0, 0, 0, 0, 0, 0, 0, 0, 0, 0, 0, 0, 0, 0, 0, 0, 0, 0, 0, 0, 0, 0, 0, 0, 0, 0, 0, 0, 0, 0, 0, 0, 0, 0, 0, 0, 0, 0, 0, 0, 0, 0, 0, 0, 0, 0, 0, 0, 0, 0, 0, 0, 0, 0, 0, 0, 0, 0, 0, 0, 0, 0, 0, 0, 0, 0, 0, 0, 0, 0, 0, 0, 0, 0, 0, 0, 0, 0, 0, 0, 0, 0, 0, 0, 0, 0, 0, 0, 0, 0, 0, 0, 0, 0, 0, 0, 0, 0, 0, 0, 0, 0, 0, 0, 0, 0, 0, 0, 0, 0, 0, 0, 0, 0, 0, 0, 0, 0, 0, 0, 0, 0, 0, 0, 0, 0, 0, 0, 0, 0, 0, 0, 0, 0, 0, 0, 0, 0, 0, 0, 0, 0, 0, 0, 0, 0, 0, 0, 0, 0, 0, 0, 0, 0, 0, 0, 0, 0, 0, 0, 0, 0, 0, 0, 0, 0, 0, 0, 0, 1, 1, 1, 1, 1, 1, 1, 1, 1, 1, 1, 1, 1, 1, 1, 1])
_k = set([(0, 12), (0, 18), (1, 14), (1, 15), (2, 17), (2, 23), (3, 20), (3, 21), (12, 13), (13, 14), (15, 16), (16, 17), (18, 19), (19, 20), (21, 22), (22, 23), (29, 165), (29, 176), (32, 174), (32, 194), (66, 167), (66, 183), (69, 185), (69, 192), (165, 166), (166, 167), (174, 175), (175, 176), (183, 184), (184, 185), (192, 193), (193, 194), (201, 202), (201, 210), (202, 203), (203, 204), (204, 205), (205, 206), (206, 207), (207, 208), (208, 209), (209, 216), (210, 211), (211, 212), (212, 213), (213, 214), (214, 215), (215, 216)])
me_cylinder_001.attributes.new('sharp_edge', 'BOOLEAN', 'EDGE').data.foreach_set('value', [ (min(e.vertices), max(e.vertices)) in _k for e in me_cylinder_001.edges])
_uv = me_cylinder_001.uv_layers.new(name='UVMap')
_uv.uv.foreach_set('vector', [0.5948, 1.0, 0.5833, 1.0, 0.5833, 1.0, 0.5948, 1.0, 0.5833, 1.0, 0.5948, 1.0, 0.5948, 1.0, 0.5833, 1.0, 0.5579, 1.0, 0.5718, 1.0, 0.5718, 1.0, 0.5579, 1.0, 0.5948, 1.0, 0.6087, 1.0, 0.6087, 1.0, 0.5948, 1.0, 0.5471, 1.0, 0.5579, 1.0, 0.5579, 1.0, 0.5471, 1.0, 0.6087, 1.0, 0.6196, 1.0, 0.6196, 1.0, 0.6087, 1.0, 0.5417, 1.0, 0.5471, 1.0, 0.5471, 1.0, 0.5417, 1.0, 0.6196, 1.0, 0.625, 1.0, 0.625, 1.0, 0.6196, 1.0, 0.5471, 1.0, 0.5417, 1.0, 0.5417, 1.0, 0.5471, 1.0, 0.625, 1.0, 0.6196, 1.0, 0.6196, 1.0, 0.625, 1.0, 0.5579, 1.0, 0.5471, 1.0, 0.5471, 1.0, 0.5579, 1.0, 0.6196, 1.0, 0.6087, 1.0, 0.6087, 1.0, 0.6196, 1.0, 0.5718, 1.0, 0.5579, 1.0, 0.5579, 1.0, 0.5718, 1.0, 0.6087, 1.0, 0.5948, 1.0, 0.5948, 1.0, 0.6087, 1.0, 0.5833, 1.0, 0.5718, 1.0, 0.5718, 1.0, 0.5833, 1.0, 0.5718, 1.0, 0.5833, 1.0, 0.5833, 1.0, 0.5718, 1.0, 0.563, 1.0, 0.5453, 1.0, 0.5467, 1.0, 0.5638, 1.0, 0.5453, 1.0, 0.5328, 1.0, 0.5347, 1.0, 0.5467, 1.0, 0.5638, 1.0, 0.5467, 1.0, 0.5506, 1.0, 0.566, 1.0, 0.5467, 1.0, 0.5347, 1.0, 0.5395, 1.0, 0.5506, 1.0, 0.5833, 1.0, 0.5629, 1.0, 0.563, 1.0, 0.5833, 1.0, 0.5629, 1.0, 0.5451, 1.0, 0.5453, 1.0, 0.563, 1.0, 0.5451, 1.0, 0.5326, 1.0, 0.5328, 1.0, 0.5453, 1.0, 0.5326, 1.0, 0.5278, 1.0, 0.528, 1.0, 0.5328, 1.0, 0.5328, 1.0, 0.528, 1.0, 0.5302, 1.0, 0.5347, 1.0, 0.5347, 1.0, 0.5302, 1.0, 0.5353, 1.0, 0.5395, 1.0, 0.5395, 1.0, 0.5353, 1.0, 0.5417, 1.0, 0.5471, 1.0, 0.5506, 1.0, 0.5395, 1.0, 0.5471, 1.0, 0.5579, 1.0, 0.566, 1.0, 0.5506, 1.0, 0.5579, 1.0, 0.5718, 1.0, 0.5833, 1.0, 0.566, 1.0, 0.5718, 1.0, 0.5833, 1.0, 0.5833, 1.0, 0.5638, 1.0, 0.566, 1.0, 0.5833, 1.0, 0.5833, 1.0, 0.563, 1.0, 0.5638, 1.0, 0.5833, 1.0, 0.6339, 1.0, 0.6214, 1.0, 0.6199, 1.0, 0.632, 1.0, 0.6214, 1.0, 0.6037, 1.0, 0.6029, 1.0, 0.6199, 1.0, 0.632, 1.0, 0.6199, 1.0, 0.6161, 1.0, 0.6272, 1.0, 0.6199, 1.0, 0.6029, 1.0, 0.6006, 1.0, 0.6161, 1.0, 0.6389, 1.0, 0.6341, 1.0, 0.6339, 1.0, 0.6387, 1.0, 0.6341, 1.0, 0.6215, 1.0, 0.6214, 1.0, 0.6339, 1.0, 0.6215, 1.0, 0.6037, 1.0, 0.6037, 1.0, 0.6214, 1.0, 0.6037, 1.0, 0.5833, 1.0, 0.5833, 1.0, 0.6037, 1.0, 0.6037, 1.0, 0.5833, 1.0, 0.5833, 1.0, 0.6029, 1.0, 0.6029, 1.0, 0.5833, 1.0, 0.5833, 1.0, 0.6006, 1.0, 0.6006, 1.0, 0.5833, 1.0, 0.5833, 1.0, 0.5948, 1.0, 0.6161, 1.0, 0.6006, 1.0, 0.5948, 1.0, 0.6087, 1.0, 0.6272, 1.0, 0.6161, 1.0, 0.6087, 1.0, 0.6196, 1.0, 0.6314, 1.0, 0.6272, 1.0, 0.6196, 1.0, 0.625, 1.0, 0.6365, 1.0, 0.632, 1.0, 0.6272, 1.0, 0.6314, 1.0, 0.6387, 1.0, 0.6339, 1.0, 0.632, 1.0, 0.6365, 1.0, 0.5328, 1.0, 0.5453, 1.0, 0.5467, 1.0, 0.5347, 1.0, 0.5453, 1.0, 0.563, 1.0, 0.5638, 1.0, 0.5467, 1.0, 0.5347, 1.0, 0.5467, 1.0, 0.5506, 1.0, 0.5395, 1.0, 0.5467, 1.0, 0.5638, 1.0, 0.566, 1.0, 0.5506, 1.0, 0.5278, 1.0, 0.5326, 1.0, 0.5328, 1.0, 0.528, 1.0, 0.5326, 1.0, 0.5451, 1.0, 0.5453, 1.0, 0.5328, 1.0, 0.5451, 1.0, 0.5629, 1.0, 0.563, 1.0, 0.5453, 1.0, 0.5629, 1.0, 0.5833, 1.0, 0.5833, 1.0, 0.563, 1.0, 0.563, 1.0, 0.5833, 1.0, 0.5833, 1.0, 0.5638, 1.0, 0.5638, 1.0, 0.5833, 1.0, 0.5833, 1.0, 0.566, 1.0, 0.566, 1.0, 0.5833, 1.0, 0.5833, 1.0, 0.5718, 1.0, 0.5506, 1.0, 0.566, 1.0, 0.5718, 1.0, 0.5579, 1.0, 0.5395, 1.0, 0.5506, 1.0, 0.5579, 1.0, 0.5471, 1.0, 0.5353, 1.0, 0.5395, 1.0, 0.5471, 1.0, 0.5417, 1.0, 0.5302, 1.0, 0.5347, 1.0, 0.5395, 1.0, 0.5353, 1.0, 0.528, 1.0, 0.5328, 1.0, 0.5347, 1.0, 0.5302, 1.0, 0.6037, 1.0, 0.6214, 1.0, 0.6199, 1.0, 0.6029, 1.0, 0.6214, 1.0, 0.6339, 1.0, 0.632, 1.0, 0.6199, 1.0, 0.6029, 1.0, 0.6199, 1.0, 0.6161, 1.0, 0.6006, 1.0, 0.6199, 1.0, 0.632, 1.0, 0.6272, 1.0, 0.6161, 1.0, 0.5833, 1.0, 0.6037, 1.0, 0.6037, 1.0, 0.5833, 1.0, 0.6037, 1.0, 0.6215, 1.0, 0.6214, 1.0, 0.6037, 1.0, 0.6215, 1.0, 0.6341, 1.0, 0.6339, 1.0, 0.6214, 1.0, 0.6341, 1.0, 0.6389, 1.0, 0.6387, 1.0, 0.6339, 1.0, 0.6339, 1.0, 0.6387, 1.0, 0.6365, 1.0, 0.632, 1.0, 0.632, 1.0, 0.6365, 1.0, 0.6314, 1.0, 0.6272, 1.0, 0.6272, 1.0, 0.6314, 1.0, 0.625, 1.0, 0.6196, 1.0, 0.6161, 1.0, 0.6272, 1.0, 0.6196, 1.0, 0.6087, 1.0, 0.6006, 1.0, 0.6161, 1.0, 0.6087, 1.0, 0.5948, 1.0, 0.5833, 1.0, 0.6006, 1.0, 0.5948, 1.0, 0.5833, 1.0, 0.5833, 1.0, 0.6029, 1.0, 0.6006, 1.0, 0.5833, 1.0, 0.5833, 1.0, 0.6037, 1.0, 0.6029, 1.0, 0.5833, 1.0, 0.6037, 1.0, 0.6215, 1.0, 0.6215, 1.0, 0.6037, 1.0, 0.6215, 1.0, 0.6341, 1.0, 0.6341, 1.0, 0.6215, 1.0, 0.6037, 1.0, 0.6215, 1.0, 0.6215, 1.0, 0.6037, 1.0, 0.6215, 1.0, 0.6341, 1.0, 0.6341, 1.0, 0.6215, 1.0, 0.5833, 1.0, 0.6037, 1.0, 0.6037, 1.0, 0.5833, 1.0, 0.6037, 1.0, 0.6215, 1.0, 0.6215, 1.0, 0.6037, 1.0, 0.6215, 1.0, 0.6341, 1.0, 0.6341, 1.0, 0.6215, 1.0, 0.6341, 1.0, 0.6389, 1.0, 0.6389, 1.0, 0.6341, 1.0, 0.6341, 1.0, 0.6389, 1.0, 0.6389, 1.0, 0.6341, 1.0, 0.6341, 1.0, 0.6389, 1.0, 0.6389, 1.0, 0.6341, 1.0, 0.6341, 1.0, 0.6389, 1.0, 0.6389, 1.0, 0.6341, 1.0, 0.6215, 1.0, 0.6341, 1.0, 0.6341, 1.0, 0.6215, 1.0, 0.6037, 1.0, 0.6215, 1.0, 0.6215, 1.0, 0.6037, 1.0, 0.5833, 1.0, 0.6037, 1.0, 0.6037, 1.0, 0.5833, 1.0, 0.5833, 1.0, 0.6037, 1.0, 0.6037, 1.0, 0.5833, 1.0, 0.5833, 1.0, 0.6037, 1.0, 0.6037, 1.0, 0.5833, 1.0, 0.5326, 1.0, 0.5451, 1.0, 0.5451, 1.0, 0.5326, 1.0, 0.5451, 1.0, 0.5629, 1.0, 0.5629, 1.0, 0.5451, 1.0, 0.5326, 1.0, 0.5451, 1.0, 0.5451, 1.0, 0.5326, 1.0, 0.5451, 1.0, 0.5629, 1.0, 0.5629, 1.0, 0.5451, 1.0, 0.5278, 1.0, 0.5326, 1.0, 0.5326, 1.0, 0.5278, 1.0, 0.5326, 1.0, 0.5451, 1.0, 0.5451, 1.0, 0.5326, 1.0, 0.5451, 1.0, 0.5629, 1.0, 0.5629, 1.0, 0.5451, 1.0, 0.5629, 1.0, 0.5833, 1.0, 0.5833, 1.0, 0.5629, 1.0, 0.5629, 1.0, 0.5833, 1.0, 0.5833, 1.0, 0.5629, 1.0, 0.5629, 1.0, 0.5833, 1.0, 0.5833, 1.0, 0.5629, 1.0, 0.5629, 1.0, 0.5833, 1.0, 0.5833, 1.0, 0.5629, 1.0, 0.5451, 1.0, 0.5629, 1.0, 0.5629, 1.0, 0.5451, 1.0, 0.5326, 1.0, 0.5451, 1.0, 0.5451, 1.0, 0.5326, 1.0, 0.5278, 1.0, 0.5326, 1.0, 0.5326, 1.0, 0.5278, 1.0, 0.5278, 1.0, 0.5326, 1.0, 0.5326, 1.0, 0.5278, 1.0, 0.5278, 1.0, 0.5326, 1.0, 0.5326, 1.0, 0.5278, 1.0, 0.6341, 1.0, 0.6215, 1.0, 0.6215, 1.0, 0.6341, 1.0, 0.6215, 1.0, 0.6037, 1.0, 0.6037, 1.0, 0.6215, 1.0, 0.6341, 1.0, 0.6215, 1.0, 0.6215, 1.0, 0.6341, 1.0, 0.6215, 1.0, 0.6037, 1.0, 0.6037, 1.0, 0.6215, 1.0, 0.6389, 1.0, 0.6341, 1.0, 0.6341, 1.0, 0.6389, 1.0, 0.6341, 1.0, 0.6215, 1.0, 0.6215, 1.0, 0.6341, 1.0, 0.6215, 1.0, 0.6037, 1.0, 0.6037, 1.0, 0.6215, 1.0, 0.6037, 1.0, 0.5833, 1.0, 0.5833, 1.0, 0.6037, 1.0, 0.6037, 1.0, 0.5833, 1.0, 0.5833, 1.0, 0.6037, 1.0, 0.6037, 1.0, 0.5833, 1.0, 0.5833, 1.0, 0.6037, 1.0, 0.6037, 1.0, 0.5833, 1.0, 0.5833, 1.0, 0.6037, 1.0, 0.6215, 1.0, 0.6037, 1.0, 0.6037, 1.0, 0.6215, 1.0, 0.6341, 1.0, 0.6215, 1.0, 0.6215, 1.0, 0.6341, 1.0, 0.6389, 1.0, 0.6341, 1.0, 0.6341, 1.0, 0.6389, 1.0, 0.6389, 1.0, 0.6341, 1.0, 0.6341, 1.0, 0.6389, 1.0, 0.6389, 1.0, 0.6341, 1.0, 0.6341, 1.0, 0.6389, 1.0, 0.5629, 1.0, 0.5451, 1.0, 0.5451, 1.0, 0.5629, 1.0, 0.5451, 1.0, 0.5326, 1.0, 0.5326, 1.0, 0.5451, 1.0, 0.5629, 1.0, 0.5451, 1.0, 0.5451, 1.0, 0.5629, 1.0, 0.5451, 1.0, 0.5326, 1.0, 0.5326, 1.0, 0.5451, 1.0, 0.5833, 1.0, 0.5629, 1.0, 0.5629, 1.0, 0.5833, 1.0, 0.5629, 1.0, 0.5451, 1.0, 0.5451, 1.0, 0.5629, 1.0, 0.5451, 1.0, 0.5326, 1.0, 0.5326, 1.0, 0.5451, 1.0, 0.5326, 1.0, 0.5278, 1.0, 0.5278, 1.0, 0.5326, 1.0, 0.5326, 1.0, 0.5278, 1.0, 0.5278, 1.0, 0.5326, 1.0, 0.5326, 1.0, 0.5278, 1.0, 0.5278, 1.0, 0.5326, 1.0, 0.5326, 1.0, 0.5278, 1.0, 0.5278, 1.0, 0.5326, 1.0, 0.5451, 1.0, 0.5326, 1.0, 0.5326, 1.0, 0.5451, 1.0, 0.5629, 1.0, 0.5451, 1.0, 0.5451, 1.0, 0.5629, 1.0, 0.5833, 1.0, 0.5629, 1.0, 0.5629, 1.0, 0.5833, 1.0, 0.5833, 1.0, 0.5629, 1.0, 0.5629, 1.0, 0.5833, 1.0, 0.5833, 1.0, 0.5629, 1.0, 0.5629, 1.0, 0.5833, 1.0, 0.566, 1.0, 0.5506, 1.0, 0.5467, 1.0, 0.5638, 1.0, 0.5506, 1.0, 0.5395, 1.0, 0.5347, 1.0, 0.5467, 1.0, 0.5638, 1.0, 0.5467, 1.0, 0.5453, 1.0, 0.563, 1.0, 0.5467, 1.0, 0.5347, 1.0, 0.5328, 1.0, 0.5453, 1.0, 0.6006, 1.0, 0.5833, 1.0, 0.566, 1.0, 0.5833, 1.0, 0.6161, 1.0, 0.6006, 1.0, 0.5833, 1.0, 0.5984, 1.0, 0.6272, 1.0, 0.6161, 1.0, 0.5984, 1.0, 0.6119, 1.0, 0.6314, 1.0, 0.6272, 1.0, 0.6119, 1.0, 0.6272, 1.0, 0.5395, 1.0, 0.5353, 1.0, 0.5302, 1.0, 0.5347, 1.0, 0.5347, 1.0, 0.5302, 1.0, 0.5281, 1.0, 0.5328, 1.0, 0.5328, 1.0, 0.5281, 1.0, 0.5278, 1.0, 0.5326, 1.0, 0.5453, 1.0, 0.5328, 1.0, 0.5326, 1.0, 0.5451, 1.0, 0.563, 1.0, 0.5453, 1.0, 0.5451, 1.0, 0.5629, 1.0, 0.5833, 1.0, 0.563, 1.0, 0.5629, 1.0, 0.5833, 1.0, 0.5833, 1.0, 0.5638, 1.0, 0.563, 1.0, 0.5833, 1.0, 0.5833, 1.0, 0.566, 1.0, 0.5638, 1.0, 0.5833, 1.0, 0.6272, 1.0, 0.6161, 1.0, 0.6199, 1.0, 0.632, 1.0, 0.6161, 1.0, 0.6006, 1.0, 0.6029, 1.0, 0.6199, 1.0, 0.632, 1.0, 0.6199, 1.0, 0.6213, 1.0, 0.6338, 1.0, 0.6199, 1.0, 0.6029, 1.0, 0.6036, 1.0, 0.6213, 1.0, 0.5833, 1.0, 0.566, 1.0, 0.5506, 1.0, 0.5683, 1.0, 0.5984, 1.0, 0.5833, 1.0, 0.5683, 1.0, 0.5833, 1.0, 0.6119, 1.0, 0.5984, 1.0, 0.5833, 1.0, 0.5984, 1.0, 0.6272, 1.0, 0.6119, 1.0, 0.5984, 1.0, 0.6161, 1.0, 0.6006, 1.0, 0.5833, 1.0, 0.5833, 1.0, 0.6029, 1.0, 0.6029, 1.0, 0.5833, 1.0, 0.5833, 1.0, 0.6036, 1.0, 0.6036, 1.0, 0.5833, 1.0, 0.5833, 1.0, 0.6037, 1.0, 0.6213, 1.0, 0.6036, 1.0, 0.6037, 1.0, 0.6215, 1.0, 0.6338, 1.0, 0.6213, 1.0, 0.6215, 1.0, 0.6341, 1.0, 0.6386, 1.0, 0.6338, 1.0, 0.6341, 1.0, 0.6389, 1.0, 0.6365, 1.0, 0.632, 1.0, 0.6338, 1.0, 0.6386, 1.0, 0.6314, 1.0, 0.6272, 1.0, 0.632, 1.0, 0.6365, 1.0, 0.5395, 1.0, 0.5506, 1.0, 0.5467, 1.0, 0.5347, 1.0, 0.5506, 1.0, 0.566, 1.0, 0.5638, 1.0, 0.5467, 1.0, 0.5347, 1.0, 0.5467, 1.0, 0.5453, 1.0, 0.5328, 1.0, 0.5467, 1.0, 0.5638, 1.0, 0.563, 1.0, 0.5453, 1.0, 0.5683, 1.0, 0.5506, 1.0, 0.5395, 1.0, 0.5548, 1.0, 0.5833, 1.0, 0.5683, 1.0, 0.5548, 1.0, 0.5683, 1.0, 0.5984, 1.0, 0.5833, 1.0, 0.5683, 1.0, 0.5833, 1.0, 0.6161, 1.0, 0.5984, 1.0, 0.5833, 1.0, 0.6006, 1.0, 0.566, 1.0, 0.5833, 1.0, 0.5833, 1.0, 0.5638, 1.0, 0.5638, 1.0, 0.5833, 1.0, 0.5833, 1.0, 0.563, 1.0, 0.563, 1.0, 0.5833, 1.0, 0.5833, 1.0, 0.5629, 1.0, 0.5453, 1.0, 0.563, 1.0, 0.5629, 1.0, 0.5451, 1.0, 0.5328, 1.0, 0.5453, 1.0, 0.5451, 1.0, 0.5326, 1.0, 0.5281, 1.0, 0.5328, 1.0, 0.5326, 1.0, 0.5278, 1.0, 0.5302, 1.0, 0.5347, 1.0, 0.5328, 1.0, 0.5281, 1.0, 0.5353, 1.0, 0.5395, 1.0, 0.5347, 1.0, 0.5302, 1.0, 0.6006, 1.0, 0.6161, 1.0, 0.6199, 1.0, 0.6029, 1.0, 0.6161, 1.0, 0.6272, 1.0, 0.632, 1.0, 0.6199, 1.0, 0.6029, 1.0, 0.6199, 1.0, 0.6213, 1.0, 0.6036, 1.0, 0.6199, 1.0, 0.632, 1.0, 0.6338, 1.0, 0.6213, 1.0, 0.5548, 1.0, 0.5395, 1.0, 0.5353, 1.0, 0.5395, 1.0, 0.5683, 1.0, 0.5548, 1.0, 0.5395, 1.0, 0.5506, 1.0, 0.5833, 1.0, 0.5683, 1.0, 0.5506, 1.0, 0.566, 1.0, 0.6006, 1.0, 0.5833, 1.0, 0.566, 1.0, 0.5833, 1.0, 0.6272, 1.0, 0.6314, 1.0, 0.6365, 1.0, 0.632, 1.0, 0.632, 1.0, 0.6365, 1.0, 0.6386, 1.0, 0.6338, 1.0, 0.6338, 1.0, 0.6386, 1.0, 0.6389, 1.0, 0.6341, 1.0, 0.6213, 1.0, 0.6338, 1.0, 0.6341, 1.0, 0.6215, 1.0, 0.6036, 1.0, 0.6213, 1.0, 0.6215, 1.0, 0.6037, 1.0, 0.5833, 1.0, 0.6036, 1.0, 0.6037, 1.0, 0.5833, 1.0, 0.5833, 1.0, 0.6029, 1.0, 0.6036, 1.0, 0.5833, 1.0, 0.5833, 1.0, 0.6006, 1.0, 0.6029, 1.0, 0.5833, 1.0, 0.6097, 1.0, 0.5972, 1.0, 0.5861, 1.0, 0.5972, 1.0, 0.5972, 1.0, 0.5833, 1.0, 0.5695, 1.0, 0.5861, 1.0, 0.5972, 1.0, 0.5861, 1.0, 0.5695, 1.0, 0.5833, 1.0, 0.5861, 1.0, 0.5695, 1.0, 0.557, 1.0, 0.5695, 1.0, 0.625, 1.0, 0.6196, 1.0, 0.6097, 1.0, 0.6196, 1.0, 0.6196, 1.0, 0.6087, 1.0, 0.5972, 1.0, 0.6097, 1.0, 0.6087, 1.0, 0.5948, 1.0, 0.5833, 1.0, 0.5972, 1.0, 0.5948, 1.0, 0.5833, 1.0, 0.5718, 1.0, 0.5833, 1.0, 0.5833, 1.0, 0.5718, 1.0, 0.5579, 1.0, 0.5695, 1.0, 0.5695, 1.0, 0.5579, 1.0, 0.5471, 1.0, 0.557, 1.0, 0.557, 1.0, 0.5471, 1.0, 0.5417, 1.0, 0.5471, 1.0, 0.5695, 1.0, 0.557, 1.0, 0.5471, 1.0, 0.5579, 1.0, 0.5833, 1.0, 0.5695, 1.0, 0.5579, 1.0, 0.5718, 1.0, 0.5948, 1.0, 0.5833, 1.0, 0.5718, 1.0, 0.5833, 1.0, 0.6087, 1.0, 0.5972, 1.0, 0.5833, 1.0, 0.5948, 1.0, 0.6196, 1.0, 0.6097, 1.0, 0.5972, 1.0, 0.6087, 1.0])
me_cylinder_001.materials.append(mat_material_001)
me_cylinder_001.materials.append(mat_material_002)
me_cylinder_001.use_remesh_fix_poles = True
me_cylinder_001.use_remesh_preserve_attributes = False
me_cylinder_001.use_mirror_vertex_groups = False
me_cylinder_001.update()

# ---- objects
ob_cube = bpy.data.objects.new('Cube', me_cube_001)
ob_ray_005 = bpy.data.objects.new('ray.005', me_cube_006)
ob_ray_010 = bpy.data.objects.new('ray.010', me_cube_006)
ob_ray_001 = bpy.data.objects.new('ray.001', me_cube_006)
ob_ray_016 = bpy.data.objects.new('ray.016', me_cube_006)
ob_ray_003 = bpy.data.objects.new('ray.003', me_cube_006)
ob_ray_011 = bpy.data.objects.new('ray.011', me_cube_006)
ob_spotlight = bpy.data.objects.new('spotLight', me_cylinder)
ob_light = bpy.data.objects.new('light', me_cylinder_001)

# ---- transforms, parenting, visibility, modifiers, constraints
ob_cube.location = (0.0, 0.0, 0.2132)
ob_cube.lineart.crease_threshold = 0.0
ob_ray_005.parent = ob_cube
ob_ray_005.location = (3.567e-09, 2.576e-09, 1.087)
ob_ray_005.scale = (0.851, 0.851, 0.851)
ob_ray_005.lineart.crease_threshold = 0.0
ob_ray_010.parent = ob_cube
ob_ray_010.location = (-1.087, -0.02232, 0.00197)
ob_ray_010.rotation_euler = (1.554, -1.465, -1.533)
ob_ray_010.scale = (0.851, 0.851, 0.851)
ob_ray_010.lineart.crease_threshold = 0.0
ob_ray_001.parent = ob_cube
ob_ray_001.location = (3.567e-09, -1.087, 0.0)
ob_ray_001.rotation_euler = (1.571, -0.0, 0.0)
ob_ray_001.scale = (0.851, 0.851, 0.851)
ob_ray_001.lineart.crease_threshold = 0.0
ob_ray_016.parent = ob_cube
ob_ray_016.location = (-9.861e-08, 1.087, 0.0)
ob_ray_016.rotation_euler = (1.571, -0.0, 3.142)
ob_ray_016.scale = (0.851, 0.851, 0.851)
ob_ray_016.lineart.crease_threshold = 0.0
ob_ray_003.parent = ob_cube
ob_ray_003.location = (1.087, 2.576e-09, 0.0)
ob_ray_003.rotation_euler = (-0.0, 1.571, 0.0)
ob_ray_003.scale = (0.851, 0.851, 0.851)
ob_ray_003.lineart.crease_threshold = 0.0
ob_ray_011.parent = ob_cube
ob_ray_011.location = (0.0, 2.576e-09, -1.087)
ob_ray_011.rotation_euler = (-0.0, 3.142, -0.0)
ob_ray_011.scale = (0.851, 0.851, 0.851)
ob_ray_011.lineart.crease_threshold = 0.0
ob_spotlight.location = (4.6, -0.003189, 0.0002815)
ob_spotlight.scale = (1.0, 1.0, 0.2727)
ob_spotlight.lineart.crease_threshold = 0.0
ob_light.parent = ob_spotlight
ob_light.matrix_parent_inverse = Matrix(((1.0, -0.0, -0.0, -4.6), (-0.0, 1.0, 0.0, 0.003189), (-0.0, -0.0, 3.667, -0.001032), (-0.0, 0.0, -0.0, 1.0)))
ob_light.location = (4.6, -0.003486, 1.54)
ob_light.lineart.crease_threshold = 0.0

# ---- collection membership
col_collection.objects.link(ob_cube)
col_collection.objects.link(ob_ray_005)
col_collection.objects.link(ob_ray_010)
col_collection.objects.link(ob_ray_001)
col_collection.objects.link(ob_ray_016)
col_collection.objects.link(ob_ray_003)
col_collection.objects.link(ob_ray_011)
col_collection.objects.link(ob_spotlight)
col_collection.objects.link(ob_light)

# ---- scene / render settings (as saved in the file)
scene.frame_start = 1; scene.frame_end = 250; scene.frame_set(10)
scene.render.engine = 'BLENDER_EEVEE_NEXT'
scene.cycles.use_denoising = False
scene.cycles.samples = 128
scene.cycles.sampling_pattern = 'TABULATED_SOBOL'
scene.cycles.use_adaptive_sampling = False
scene.cycles.use_light_tree = False
scene.view_settings.view_transform = 'Filmic'
bpy.context.view_layer.update()

# ---- added for rendering (the .blend has no active camera): camera
cam_auto = bpy.data.cameras.new('AutoCamera')
cam_auto.lens = 50.0
cam_auto.sensor_width = 36.0
cam_auto.clip_end = 1000.0
ob_auto_camera = bpy.data.objects.new('AutoCamera', cam_auto)
scene.collection.objects.link(ob_auto_camera)
ob_auto_camera.location = (11.5219, -12.0096, 8.21965)
ob_auto_camera.rotation_euler = (1.09748, -7.21219e-08, 0.694738)
scene.camera = ob_auto_camera
bpy.context.view_layer.update()
